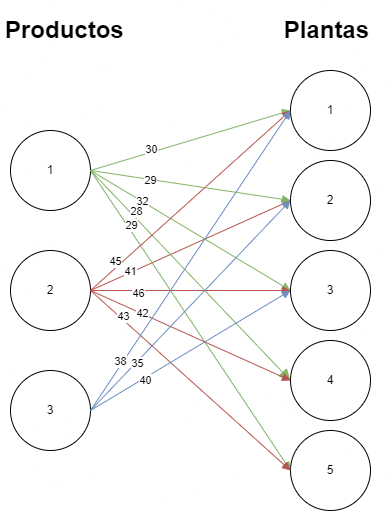

The diagram above was exported from draw.io. Its source (the exported page's mxGraphModel, read from the mxfile embedded in the PNG):
<mxGraphModel dx="1050" dy="585" grid="1" gridSize="10" guides="1" tooltips="1" connect="1" arrows="1" fold="1" page="1" pageScale="1" pageWidth="850" pageHeight="1100" math="0" shadow="0">
  <root>
    <mxCell id="0" />
    <mxCell id="1" parent="0" />
    <mxCell id="-9xHQLJ-yOa168mO3GFo-1" value="1" style="ellipse;whiteSpace=wrap;html=1;" vertex="1" parent="1">
      <mxGeometry x="40" y="141" width="80" height="80" as="geometry" />
    </mxCell>
    <mxCell id="-9xHQLJ-yOa168mO3GFo-2" value="2" style="ellipse;whiteSpace=wrap;html=1;" vertex="1" parent="1">
      <mxGeometry x="40" y="261" width="80" height="80" as="geometry" />
    </mxCell>
    <mxCell id="-9xHQLJ-yOa168mO3GFo-3" value="3" style="ellipse;whiteSpace=wrap;html=1;" vertex="1" parent="1">
      <mxGeometry x="40" y="381" width="80" height="80" as="geometry" />
    </mxCell>
    <mxCell id="-9xHQLJ-yOa168mO3GFo-4" value="1" style="ellipse;whiteSpace=wrap;html=1;" vertex="1" parent="1">
      <mxGeometry x="320" y="81" width="80" height="80" as="geometry" />
    </mxCell>
    <mxCell id="-9xHQLJ-yOa168mO3GFo-5" value="2" style="ellipse;whiteSpace=wrap;html=1;" vertex="1" parent="1">
      <mxGeometry x="320" y="171" width="80" height="80" as="geometry" />
    </mxCell>
    <mxCell id="-9xHQLJ-yOa168mO3GFo-6" value="3" style="ellipse;whiteSpace=wrap;html=1;" vertex="1" parent="1">
      <mxGeometry x="320" y="261" width="80" height="80" as="geometry" />
    </mxCell>
    <mxCell id="-9xHQLJ-yOa168mO3GFo-7" value="4" style="ellipse;whiteSpace=wrap;html=1;" vertex="1" parent="1">
      <mxGeometry x="320" y="351" width="80" height="80" as="geometry" />
    </mxCell>
    <mxCell id="-9xHQLJ-yOa168mO3GFo-8" value="5" style="ellipse;whiteSpace=wrap;html=1;" vertex="1" parent="1">
      <mxGeometry x="320" y="441" width="80" height="80" as="geometry" />
    </mxCell>
    <mxCell id="-9xHQLJ-yOa168mO3GFo-11" value="" style="endArrow=block;html=1;rounded=0;entryX=0;entryY=0.5;entryDx=0;entryDy=0;endFill=1;fillColor=#d5e8d4;strokeColor=#82b366;" edge="1" parent="1" target="-9xHQLJ-yOa168mO3GFo-4">
      <mxGeometry width="50" height="50" relative="1" as="geometry">
        <mxPoint x="120" y="181" as="sourcePoint" />
        <mxPoint x="170" y="131" as="targetPoint" />
      </mxGeometry>
    </mxCell>
    <mxCell id="-9xHQLJ-yOa168mO3GFo-25" value="30" style="edgeLabel;html=1;align=center;verticalAlign=middle;resizable=0;points=[];" vertex="1" connectable="0" parent="-9xHQLJ-yOa168mO3GFo-11">
      <mxGeometry x="-0.6226" y="-4" relative="1" as="geometry">
        <mxPoint x="22" y="-14" as="offset" />
      </mxGeometry>
    </mxCell>
    <mxCell id="-9xHQLJ-yOa168mO3GFo-12" value="" style="endArrow=block;html=1;rounded=0;entryX=0;entryY=0.5;entryDx=0;entryDy=0;endFill=1;fillColor=#f8cecc;strokeColor=#b85450;" edge="1" parent="1" target="-9xHQLJ-yOa168mO3GFo-5">
      <mxGeometry width="50" height="50" relative="1" as="geometry">
        <mxPoint x="120" y="301" as="sourcePoint" />
        <mxPoint x="320" y="241" as="targetPoint" />
      </mxGeometry>
    </mxCell>
    <mxCell id="-9xHQLJ-yOa168mO3GFo-13" value="" style="endArrow=block;html=1;rounded=0;entryX=0;entryY=0.5;entryDx=0;entryDy=0;endFill=1;fillColor=#d5e8d4;strokeColor=#82b366;startArrow=none;startFill=0;" edge="1" parent="1" target="-9xHQLJ-yOa168mO3GFo-5">
      <mxGeometry width="50" height="50" relative="1" as="geometry">
        <mxPoint x="120" y="181" as="sourcePoint" />
        <mxPoint x="320" y="91" as="targetPoint" />
      </mxGeometry>
    </mxCell>
    <mxCell id="-9xHQLJ-yOa168mO3GFo-26" value="29" style="edgeLabel;html=1;align=center;verticalAlign=middle;resizable=0;points=[];" vertex="1" connectable="0" parent="-9xHQLJ-yOa168mO3GFo-13">
      <mxGeometry x="-0.41" y="-1" relative="1" as="geometry">
        <mxPoint as="offset" />
      </mxGeometry>
    </mxCell>
    <mxCell id="-9xHQLJ-yOa168mO3GFo-14" value="" style="endArrow=block;html=1;rounded=0;entryX=0;entryY=0.5;entryDx=0;entryDy=0;endFill=1;fillColor=#d5e8d4;strokeColor=#82b366;" edge="1" parent="1" target="-9xHQLJ-yOa168mO3GFo-6">
      <mxGeometry width="50" height="50" relative="1" as="geometry">
        <mxPoint x="120" y="181" as="sourcePoint" />
        <mxPoint x="320" y="211" as="targetPoint" />
      </mxGeometry>
    </mxCell>
    <mxCell id="-9xHQLJ-yOa168mO3GFo-27" value="32" style="edgeLabel;html=1;align=center;verticalAlign=middle;resizable=0;points=[];" vertex="1" connectable="0" parent="-9xHQLJ-yOa168mO3GFo-14">
      <mxGeometry x="-0.4815" relative="1" as="geometry">
        <mxPoint as="offset" />
      </mxGeometry>
    </mxCell>
    <mxCell id="-9xHQLJ-yOa168mO3GFo-15" value="" style="endArrow=block;html=1;rounded=0;entryX=0;entryY=0.5;entryDx=0;entryDy=0;endFill=1;fillColor=#d5e8d4;strokeColor=#82b366;exitX=1;exitY=0.5;exitDx=0;exitDy=0;endSize=9;" edge="1" parent="1" source="-9xHQLJ-yOa168mO3GFo-1" target="-9xHQLJ-yOa168mO3GFo-7">
      <mxGeometry width="50" height="50" relative="1" as="geometry">
        <mxPoint x="130" y="191" as="sourcePoint" />
        <mxPoint x="330" y="311" as="targetPoint" />
      </mxGeometry>
    </mxCell>
    <mxCell id="-9xHQLJ-yOa168mO3GFo-28" value="28" style="edgeLabel;html=1;align=center;verticalAlign=middle;resizable=0;points=[];" vertex="1" connectable="0" parent="-9xHQLJ-yOa168mO3GFo-15">
      <mxGeometry x="-0.5764" y="5" relative="1" as="geometry">
        <mxPoint as="offset" />
      </mxGeometry>
    </mxCell>
    <mxCell id="-9xHQLJ-yOa168mO3GFo-16" value="" style="endArrow=block;html=1;rounded=0;entryX=0;entryY=0.5;entryDx=0;entryDy=0;endFill=1;fillColor=#d5e8d4;strokeColor=#82b366;exitX=1;exitY=0.5;exitDx=0;exitDy=0;" edge="1" parent="1" source="-9xHQLJ-yOa168mO3GFo-1" target="-9xHQLJ-yOa168mO3GFo-8">
      <mxGeometry width="50" height="50" relative="1" as="geometry">
        <mxPoint x="130" y="191" as="sourcePoint" />
        <mxPoint x="330" y="401" as="targetPoint" />
      </mxGeometry>
    </mxCell>
    <mxCell id="-9xHQLJ-yOa168mO3GFo-29" value="29" style="edgeLabel;html=1;align=center;verticalAlign=middle;resizable=0;points=[];" vertex="1" connectable="0" parent="-9xHQLJ-yOa168mO3GFo-16">
      <mxGeometry x="-0.6197" y="3" relative="1" as="geometry">
        <mxPoint y="-1" as="offset" />
      </mxGeometry>
    </mxCell>
    <mxCell id="-9xHQLJ-yOa168mO3GFo-17" value="" style="endArrow=block;html=1;rounded=0;entryX=0;entryY=0.5;entryDx=0;entryDy=0;endFill=1;fillColor=#f8cecc;strokeColor=#b85450;exitX=1;exitY=0.5;exitDx=0;exitDy=0;" edge="1" parent="1" source="-9xHQLJ-yOa168mO3GFo-2" target="-9xHQLJ-yOa168mO3GFo-4">
      <mxGeometry width="50" height="50" relative="1" as="geometry">
        <mxPoint x="130" y="311" as="sourcePoint" />
        <mxPoint x="330" y="221" as="targetPoint" />
      </mxGeometry>
    </mxCell>
    <mxCell id="-9xHQLJ-yOa168mO3GFo-30" value="45" style="edgeLabel;html=1;align=center;verticalAlign=middle;resizable=0;points=[];" vertex="1" connectable="0" parent="-9xHQLJ-yOa168mO3GFo-17">
      <mxGeometry x="-0.7198" y="5" relative="1" as="geometry">
        <mxPoint as="offset" />
      </mxGeometry>
    </mxCell>
    <mxCell id="-9xHQLJ-yOa168mO3GFo-31" value="41" style="edgeLabel;html=1;align=center;verticalAlign=middle;resizable=0;points=[];" vertex="1" connectable="0" parent="-9xHQLJ-yOa168mO3GFo-17">
      <mxGeometry x="-0.7314" y="-6" relative="1" as="geometry">
        <mxPoint x="9" as="offset" />
      </mxGeometry>
    </mxCell>
    <mxCell id="-9xHQLJ-yOa168mO3GFo-18" value="" style="endArrow=block;html=1;rounded=0;entryX=0;entryY=0.5;entryDx=0;entryDy=0;endFill=1;fillColor=#f8cecc;strokeColor=#b85450;exitX=1;exitY=0.5;exitDx=0;exitDy=0;startArrow=none;startFill=0;" edge="1" parent="1" source="-9xHQLJ-yOa168mO3GFo-2" target="-9xHQLJ-yOa168mO3GFo-6">
      <mxGeometry width="50" height="50" relative="1" as="geometry">
        <mxPoint x="130" y="311" as="sourcePoint" />
        <mxPoint x="330" y="221" as="targetPoint" />
      </mxGeometry>
    </mxCell>
    <mxCell id="-9xHQLJ-yOa168mO3GFo-32" value="46" style="edgeLabel;html=1;align=center;verticalAlign=middle;resizable=0;points=[];" vertex="1" connectable="0" parent="-9xHQLJ-yOa168mO3GFo-18">
      <mxGeometry x="-0.532" y="-2" relative="1" as="geometry">
        <mxPoint as="offset" />
      </mxGeometry>
    </mxCell>
    <mxCell id="-9xHQLJ-yOa168mO3GFo-19" value="" style="endArrow=block;html=1;rounded=0;entryX=0;entryY=0.5;entryDx=0;entryDy=0;endFill=1;fillColor=#f8cecc;strokeColor=#b85450;exitX=1;exitY=0.5;exitDx=0;exitDy=0;" edge="1" parent="1" source="-9xHQLJ-yOa168mO3GFo-2" target="-9xHQLJ-yOa168mO3GFo-7">
      <mxGeometry width="50" height="50" relative="1" as="geometry">
        <mxPoint x="130" y="311" as="sourcePoint" />
        <mxPoint x="330" y="311" as="targetPoint" />
      </mxGeometry>
    </mxCell>
    <mxCell id="-9xHQLJ-yOa168mO3GFo-33" value="42" style="edgeLabel;html=1;align=center;verticalAlign=middle;resizable=0;points=[];" vertex="1" connectable="0" parent="-9xHQLJ-yOa168mO3GFo-19">
      <mxGeometry x="-0.4907" relative="1" as="geometry">
        <mxPoint as="offset" />
      </mxGeometry>
    </mxCell>
    <mxCell id="-9xHQLJ-yOa168mO3GFo-20" value="" style="endArrow=block;html=1;rounded=0;entryX=0;entryY=0.5;entryDx=0;entryDy=0;endFill=1;fillColor=#f8cecc;strokeColor=#b85450;exitX=1;exitY=0.5;exitDx=0;exitDy=0;" edge="1" parent="1" source="-9xHQLJ-yOa168mO3GFo-2" target="-9xHQLJ-yOa168mO3GFo-8">
      <mxGeometry width="50" height="50" relative="1" as="geometry">
        <mxPoint x="130" y="311" as="sourcePoint" />
        <mxPoint x="330" y="401" as="targetPoint" />
      </mxGeometry>
    </mxCell>
    <mxCell id="-9xHQLJ-yOa168mO3GFo-34" value="43" style="edgeLabel;html=1;align=center;verticalAlign=middle;resizable=0;points=[];" vertex="1" connectable="0" parent="-9xHQLJ-yOa168mO3GFo-20">
      <mxGeometry x="-0.6935" y="3" relative="1" as="geometry">
        <mxPoint as="offset" />
      </mxGeometry>
    </mxCell>
    <mxCell id="-9xHQLJ-yOa168mO3GFo-21" value="" style="endArrow=block;html=1;rounded=0;entryX=0;entryY=0.5;entryDx=0;entryDy=0;endFill=1;fillColor=#dae8fc;strokeColor=#6c8ebf;exitX=1;exitY=0.5;exitDx=0;exitDy=0;" edge="1" parent="1" source="-9xHQLJ-yOa168mO3GFo-3" target="-9xHQLJ-yOa168mO3GFo-4">
      <mxGeometry width="50" height="50" relative="1" as="geometry">
        <mxPoint x="130" y="311" as="sourcePoint" />
        <mxPoint x="330" y="491" as="targetPoint" />
      </mxGeometry>
    </mxCell>
    <mxCell id="-9xHQLJ-yOa168mO3GFo-35" value="38" style="edgeLabel;html=1;align=center;verticalAlign=middle;resizable=0;points=[];" vertex="1" connectable="0" parent="-9xHQLJ-yOa168mO3GFo-21">
      <mxGeometry x="-0.6738" relative="1" as="geometry">
        <mxPoint x="-3" as="offset" />
      </mxGeometry>
    </mxCell>
    <mxCell id="-9xHQLJ-yOa168mO3GFo-22" value="" style="endArrow=block;html=1;rounded=0;entryX=0;entryY=0.5;entryDx=0;entryDy=0;endFill=1;fillColor=#dae8fc;strokeColor=#6c8ebf;exitX=1;exitY=0.5;exitDx=0;exitDy=0;" edge="1" parent="1" source="-9xHQLJ-yOa168mO3GFo-3" target="-9xHQLJ-yOa168mO3GFo-5">
      <mxGeometry width="50" height="50" relative="1" as="geometry">
        <mxPoint x="130" y="431" as="sourcePoint" />
        <mxPoint x="330" y="131" as="targetPoint" />
      </mxGeometry>
    </mxCell>
    <mxCell id="-9xHQLJ-yOa168mO3GFo-36" value="35" style="edgeLabel;html=1;align=center;verticalAlign=middle;resizable=0;points=[];" vertex="1" connectable="0" parent="-9xHQLJ-yOa168mO3GFo-22">
      <mxGeometry x="-0.5356" y="-1" relative="1" as="geometry">
        <mxPoint as="offset" />
      </mxGeometry>
    </mxCell>
    <mxCell id="-9xHQLJ-yOa168mO3GFo-23" value="" style="endArrow=block;html=1;rounded=0;entryX=0;entryY=0.5;entryDx=0;entryDy=0;endFill=1;fillColor=#dae8fc;strokeColor=#6c8ebf;" edge="1" parent="1" target="-9xHQLJ-yOa168mO3GFo-6">
      <mxGeometry width="50" height="50" relative="1" as="geometry">
        <mxPoint x="120" y="421" as="sourcePoint" />
        <mxPoint x="330" y="221" as="targetPoint" />
      </mxGeometry>
    </mxCell>
    <mxCell id="-9xHQLJ-yOa168mO3GFo-37" value="40" style="edgeLabel;html=1;align=center;verticalAlign=middle;resizable=0;points=[];" vertex="1" connectable="0" parent="-9xHQLJ-yOa168mO3GFo-23">
      <mxGeometry x="-0.4716" y="-2" relative="1" as="geometry">
        <mxPoint as="offset" />
      </mxGeometry>
    </mxCell>
    <mxCell id="-9xHQLJ-yOa168mO3GFo-24" value="&lt;h1&gt;Productos&amp;nbsp; &amp;nbsp; &amp;nbsp; &amp;nbsp; &amp;nbsp; &amp;nbsp; &amp;nbsp; &amp;nbsp; &amp;nbsp; &amp;nbsp; &amp;nbsp; &amp;nbsp; Plantas&amp;nbsp; &amp;nbsp; &amp;nbsp; &amp;nbsp; &amp;nbsp; &amp;nbsp; &amp;nbsp; &amp;nbsp; &amp;nbsp; &amp;nbsp; &amp;nbsp; &amp;nbsp; &amp;nbsp; &amp;nbsp; &amp;nbsp;&amp;nbsp;&lt;/h1&gt;" style="text;html=1;strokeColor=none;fillColor=none;spacing=5;spacingTop=-20;whiteSpace=wrap;overflow=hidden;rounded=0;" vertex="1" parent="1">
      <mxGeometry x="30" y="21" width="390" height="49" as="geometry" />
    </mxCell>
  </root>
</mxGraphModel>